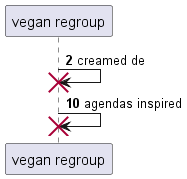

The diagram above was rendered by PlantUML. Its source (embedded in the PNG):
@startuml
participant "vegan regroup" as 0
autonumber 2 8
0 -> 0!! : creamed de
0 -> 0!! : agendas inspired
autonumber stop
@enduml